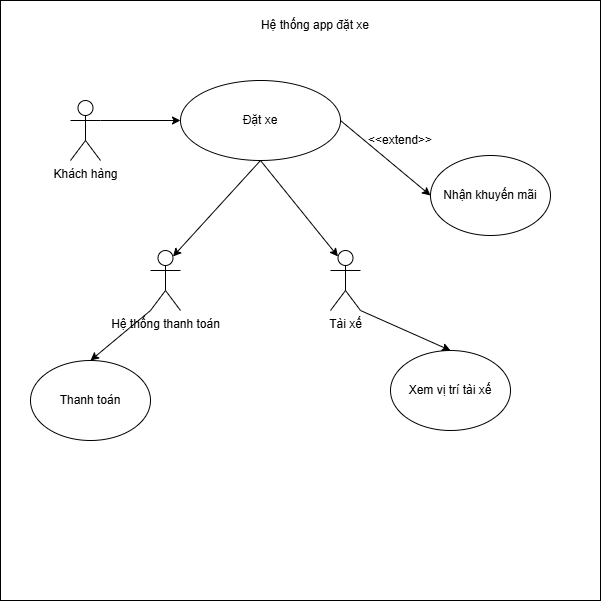

The diagram above was exported from draw.io. Its source (the exported page's mxGraphModel, read from the mxfile embedded in the PNG):
<mxGraphModel dx="778" dy="468" grid="1" gridSize="10" guides="1" tooltips="1" connect="1" arrows="1" fold="1" page="1" pageScale="1" pageWidth="827" pageHeight="1169" math="0" shadow="0">
  <root>
    <mxCell id="0" />
    <mxCell id="1" parent="0" />
    <mxCell id="ruMprj13eBqVPV0rng6V-35" value="" style="whiteSpace=wrap;html=1;aspect=fixed;" parent="1" vertex="1">
      <mxGeometry x="140" y="390" width="600" height="600" as="geometry" />
    </mxCell>
    <mxCell id="ruMprj13eBqVPV0rng6V-36" value="Khách hàng" style="shape=umlActor;verticalLabelPosition=bottom;verticalAlign=top;html=1;outlineConnect=0;" parent="1" vertex="1">
      <mxGeometry x="210" y="490" width="30" height="60" as="geometry" />
    </mxCell>
    <mxCell id="ruMprj13eBqVPV0rng6V-37" value="Hệ thống thanh toán" style="shape=umlActor;verticalLabelPosition=bottom;verticalAlign=top;html=1;outlineConnect=0;direction=east;" parent="1" vertex="1">
      <mxGeometry x="290" y="640" width="30" height="60" as="geometry" />
    </mxCell>
    <mxCell id="ruMprj13eBqVPV0rng6V-38" value="Xem vị trí tài xế" style="ellipse;whiteSpace=wrap;html=1;" parent="1" vertex="1">
      <mxGeometry x="530" y="740" width="120" height="80" as="geometry" />
    </mxCell>
    <mxCell id="ruMprj13eBqVPV0rng6V-39" value="Thanh toán" style="ellipse;whiteSpace=wrap;html=1;" parent="1" vertex="1">
      <mxGeometry x="170" y="750" width="120" height="80" as="geometry" />
    </mxCell>
    <mxCell id="ruMprj13eBqVPV0rng6V-40" value="Nhận khuyến mãi" style="ellipse;whiteSpace=wrap;html=1;" parent="1" vertex="1">
      <mxGeometry x="570" y="545" width="120" height="80" as="geometry" />
    </mxCell>
    <mxCell id="ruMprj13eBqVPV0rng6V-41" value="Đặt xe" style="ellipse;whiteSpace=wrap;html=1;" parent="1" vertex="1">
      <mxGeometry x="320" y="470" width="160" height="80" as="geometry" />
    </mxCell>
    <mxCell id="ruMprj13eBqVPV0rng6V-48" value="Hệ thống app đặt xe" style="text;html=1;whiteSpace=wrap;strokeColor=none;fillColor=none;align=center;verticalAlign=middle;rounded=0;" parent="1" vertex="1">
      <mxGeometry x="380" y="400" width="150" height="30" as="geometry" />
    </mxCell>
    <mxCell id="ruMprj13eBqVPV0rng6V-62" value="" style="endArrow=classic;html=1;rounded=0;exitX=1;exitY=0.3333333333333333;exitDx=0;exitDy=0;exitPerimeter=0;entryX=0;entryY=0.5;entryDx=0;entryDy=0;" parent="1" source="ruMprj13eBqVPV0rng6V-36" target="ruMprj13eBqVPV0rng6V-41" edge="1">
      <mxGeometry width="50" height="50" relative="1" as="geometry">
        <mxPoint x="250" y="680" as="sourcePoint" />
        <mxPoint x="300" y="630" as="targetPoint" />
      </mxGeometry>
    </mxCell>
    <mxCell id="eLXiF7TrtSgSAhcHt1Ch-1" value="Tài xế" style="shape=umlActor;verticalLabelPosition=bottom;verticalAlign=top;html=1;outlineConnect=0;" vertex="1" parent="1">
      <mxGeometry x="470" y="640" width="30" height="60" as="geometry" />
    </mxCell>
    <mxCell id="eLXiF7TrtSgSAhcHt1Ch-2" value="" style="endArrow=classic;html=1;rounded=0;exitX=0;exitY=1;exitDx=0;exitDy=0;exitPerimeter=0;entryX=0.5;entryY=0;entryDx=0;entryDy=0;" edge="1" parent="1" source="ruMprj13eBqVPV0rng6V-37" target="ruMprj13eBqVPV0rng6V-39">
      <mxGeometry width="50" height="50" relative="1" as="geometry">
        <mxPoint x="360" y="820" as="sourcePoint" />
        <mxPoint x="410" y="770" as="targetPoint" />
      </mxGeometry>
    </mxCell>
    <mxCell id="eLXiF7TrtSgSAhcHt1Ch-3" value="" style="endArrow=classic;html=1;rounded=0;exitX=0.5;exitY=1;exitDx=0;exitDy=0;entryX=0.75;entryY=0.1;entryDx=0;entryDy=0;entryPerimeter=0;" edge="1" parent="1" source="ruMprj13eBqVPV0rng6V-41" target="ruMprj13eBqVPV0rng6V-37">
      <mxGeometry width="50" height="50" relative="1" as="geometry">
        <mxPoint x="350" y="680" as="sourcePoint" />
        <mxPoint x="310" y="640" as="targetPoint" />
      </mxGeometry>
    </mxCell>
    <mxCell id="eLXiF7TrtSgSAhcHt1Ch-4" value="" style="endArrow=classic;html=1;rounded=0;exitX=1;exitY=1;exitDx=0;exitDy=0;entryX=0.5;entryY=0;entryDx=0;entryDy=0;exitPerimeter=0;" edge="1" parent="1" source="eLXiF7TrtSgSAhcHt1Ch-1" target="ruMprj13eBqVPV0rng6V-38">
      <mxGeometry width="50" height="50" relative="1" as="geometry">
        <mxPoint x="520" y="580" as="sourcePoint" />
        <mxPoint x="570" y="530" as="targetPoint" />
      </mxGeometry>
    </mxCell>
    <mxCell id="eLXiF7TrtSgSAhcHt1Ch-5" value="&amp;lt;&amp;lt;extend&amp;gt;&amp;gt;" style="text;html=1;whiteSpace=wrap;strokeColor=none;fillColor=none;align=center;verticalAlign=middle;rounded=0;" vertex="1" parent="1">
      <mxGeometry x="510" y="515" width="60" height="30" as="geometry" />
    </mxCell>
    <mxCell id="eLXiF7TrtSgSAhcHt1Ch-6" value="" style="endArrow=classic;html=1;rounded=0;exitX=0.5;exitY=1;exitDx=0;exitDy=0;entryX=0.25;entryY=0.1;entryDx=0;entryDy=0;entryPerimeter=0;" edge="1" parent="1" source="ruMprj13eBqVPV0rng6V-41" target="eLXiF7TrtSgSAhcHt1Ch-1">
      <mxGeometry width="50" height="50" relative="1" as="geometry">
        <mxPoint x="600" y="640" as="sourcePoint" />
        <mxPoint x="650" y="590" as="targetPoint" />
      </mxGeometry>
    </mxCell>
    <mxCell id="eLXiF7TrtSgSAhcHt1Ch-7" value="" style="endArrow=classic;html=1;rounded=0;exitX=1;exitY=0.5;exitDx=0;exitDy=0;entryX=0;entryY=0.5;entryDx=0;entryDy=0;" edge="1" parent="1" source="ruMprj13eBqVPV0rng6V-41" target="ruMprj13eBqVPV0rng6V-40">
      <mxGeometry width="50" height="50" relative="1" as="geometry">
        <mxPoint x="560" y="580" as="sourcePoint" />
        <mxPoint x="610" y="530" as="targetPoint" />
      </mxGeometry>
    </mxCell>
  </root>
</mxGraphModel>